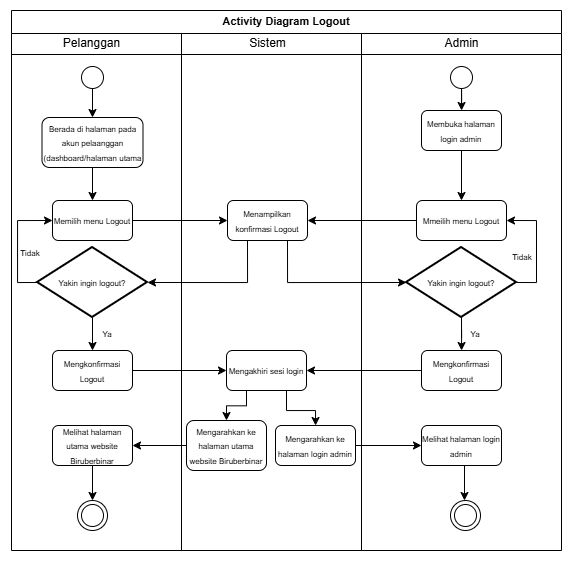

The diagram above was exported from draw.io. Its source (the exported page's mxGraphModel, read from the mxfile embedded in the PNG):
<mxGraphModel dx="771" dy="701" grid="1" gridSize="10" guides="1" tooltips="1" connect="1" arrows="1" fold="1" page="1" pageScale="1" pageWidth="827" pageHeight="1169" math="0" shadow="0">
  <root>
    <mxCell id="GMspyhPlsWMND-AlkSNe-0" />
    <mxCell id="GMspyhPlsWMND-AlkSNe-1" parent="GMspyhPlsWMND-AlkSNe-0" />
    <mxCell id="GMspyhPlsWMND-AlkSNe-2" parent="GMspyhPlsWMND-AlkSNe-1" style="swimlane;whiteSpace=wrap;html=1;" value="&lt;font style=&quot;font-size: 11px;&quot;&gt;Activity Diagram Logout&lt;/font&gt;" vertex="1">
      <mxGeometry height="540" width="550" x="30" y="10" as="geometry" />
    </mxCell>
    <mxCell id="GMspyhPlsWMND-AlkSNe-3" parent="GMspyhPlsWMND-AlkSNe-2" style="line;html=1;strokeWidth=1;align=left;verticalAlign=middle;spacingTop=-1;spacingLeft=3;spacingRight=3;rotatable=0;labelPosition=right;points=[];portConstraint=eastwest;" value="" vertex="1">
      <mxGeometry height="8" width="550" y="40" as="geometry" />
    </mxCell>
    <mxCell id="Wl-Ufonsa52938UANbvA-1" edge="1" parent="GMspyhPlsWMND-AlkSNe-2" source="GMspyhPlsWMND-AlkSNe-5" style="edgeStyle=orthogonalEdgeStyle;rounded=0;orthogonalLoop=1;jettySize=auto;html=1;exitX=0.5;exitY=1;exitDx=0;exitDy=0;" target="GMspyhPlsWMND-AlkSNe-12">
      <mxGeometry relative="1" as="geometry" />
    </mxCell>
    <mxCell id="GMspyhPlsWMND-AlkSNe-5" parent="GMspyhPlsWMND-AlkSNe-2" style="ellipse;blackSpace=wrap;html=1;aspect=fixed;" value="" vertex="1">
      <mxGeometry height="22" width="22" x="70" y="56" as="geometry" />
    </mxCell>
    <mxCell id="GMspyhPlsWMND-AlkSNe-6" parent="GMspyhPlsWMND-AlkSNe-2" style="text;html=1;align=center;verticalAlign=middle;resizable=0;points=[];autosize=1;strokeColor=none;fillColor=none;" value="Pelanggan" vertex="1">
      <mxGeometry height="30" width="80" x="40" y="18" as="geometry" />
    </mxCell>
    <mxCell id="GMspyhPlsWMND-AlkSNe-7" parent="GMspyhPlsWMND-AlkSNe-2" style="text;html=1;align=center;verticalAlign=middle;resizable=0;points=[];autosize=1;strokeColor=none;fillColor=none;" value="Sistem" vertex="1">
      <mxGeometry height="30" width="60" x="226" y="18" as="geometry" />
    </mxCell>
    <mxCell id="GMspyhPlsWMND-AlkSNe-8" edge="1" parent="GMspyhPlsWMND-AlkSNe-2" style="endArrow=none;html=1;rounded=0;" value="">
      <mxGeometry height="50" relative="1" width="50" as="geometry">
        <mxPoint x="170" y="23" as="sourcePoint" />
        <mxPoint x="170" y="540" as="targetPoint" />
      </mxGeometry>
    </mxCell>
    <mxCell id="GMspyhPlsWMND-AlkSNe-10" parent="GMspyhPlsWMND-AlkSNe-2" style="rounded=1;whiteSpace=wrap;html=1;" value="&lt;font style=&quot;font-size: 8px;&quot;&gt;Menampilkan konfirmasi Logout&lt;/font&gt;" vertex="1">
      <mxGeometry height="40" width="80" x="216" y="190" as="geometry" />
    </mxCell>
    <mxCell id="Wl-Ufonsa52938UANbvA-2" edge="1" parent="GMspyhPlsWMND-AlkSNe-2" source="GMspyhPlsWMND-AlkSNe-12" style="edgeStyle=orthogonalEdgeStyle;rounded=0;orthogonalLoop=1;jettySize=auto;html=1;" target="GMspyhPlsWMND-AlkSNe-14">
      <mxGeometry relative="1" as="geometry" />
    </mxCell>
    <mxCell id="GMspyhPlsWMND-AlkSNe-12" parent="GMspyhPlsWMND-AlkSNe-2" style="rounded=1;whiteSpace=wrap;html=1;" value="&lt;font style=&quot;font-size: 8px;&quot;&gt;Berada di halaman pada akun pelaanggan (dashboard/halaman utama&lt;/font&gt;" vertex="1">
      <mxGeometry height="50" width="101" x="30.5" y="107" as="geometry" />
    </mxCell>
    <mxCell id="Wl-Ufonsa52938UANbvA-3" edge="1" parent="GMspyhPlsWMND-AlkSNe-2" source="GMspyhPlsWMND-AlkSNe-14" style="edgeStyle=orthogonalEdgeStyle;rounded=0;orthogonalLoop=1;jettySize=auto;html=1;" target="GMspyhPlsWMND-AlkSNe-10">
      <mxGeometry relative="1" as="geometry" />
    </mxCell>
    <mxCell id="GMspyhPlsWMND-AlkSNe-14" parent="GMspyhPlsWMND-AlkSNe-2" style="rounded=1;whiteSpace=wrap;html=1;" value="&lt;font style=&quot;font-size: 8px;&quot;&gt;Memilih menu Logout&lt;/font&gt;" vertex="1">
      <mxGeometry height="40" width="80" x="41" y="190" as="geometry" />
    </mxCell>
    <mxCell id="Wl-Ufonsa52938UANbvA-14" edge="1" parent="GMspyhPlsWMND-AlkSNe-2" source="GMspyhPlsWMND-AlkSNe-15" style="edgeStyle=orthogonalEdgeStyle;rounded=0;orthogonalLoop=1;jettySize=auto;html=1;" target="GMspyhPlsWMND-AlkSNe-10">
      <mxGeometry relative="1" as="geometry" />
    </mxCell>
    <mxCell id="GMspyhPlsWMND-AlkSNe-15" parent="GMspyhPlsWMND-AlkSNe-2" style="rounded=1;whiteSpace=wrap;html=1;" value="&lt;span style=&quot;font-size: 8px;&quot;&gt;Mmeilih menu Logout&lt;/span&gt;" vertex="1">
      <mxGeometry height="40" width="90" x="405" y="190" as="geometry" />
    </mxCell>
    <mxCell id="Wl-Ufonsa52938UANbvA-26" edge="1" parent="GMspyhPlsWMND-AlkSNe-2" source="GMspyhPlsWMND-AlkSNe-17" style="edgeStyle=elbowEdgeStyle;rounded=0;orthogonalLoop=1;jettySize=auto;html=1;entryX=0.5;entryY=0;entryDx=0;entryDy=0;elbow=vertical;exitX=0.25;exitY=1;exitDx=0;exitDy=0;" target="GMspyhPlsWMND-AlkSNe-31">
      <mxGeometry relative="1" as="geometry">
        <mxPoint x="230" y="390" as="sourcePoint" />
      </mxGeometry>
    </mxCell>
    <mxCell id="Wl-Ufonsa52938UANbvA-28" edge="1" parent="GMspyhPlsWMND-AlkSNe-2" source="GMspyhPlsWMND-AlkSNe-17" style="edgeStyle=orthogonalEdgeStyle;rounded=0;orthogonalLoop=1;jettySize=auto;html=1;exitX=0.75;exitY=1;exitDx=0;exitDy=0;" target="Wl-Ufonsa52938UANbvA-27">
      <mxGeometry relative="1" as="geometry" />
    </mxCell>
    <mxCell id="GMspyhPlsWMND-AlkSNe-17" parent="GMspyhPlsWMND-AlkSNe-2" style="rounded=1;whiteSpace=wrap;html=1;" value="&lt;span style=&quot;font-size: 8px;&quot;&gt;Mengakhiri sesi login&lt;/span&gt;" vertex="1">
      <mxGeometry height="40" width="80" x="215" y="340" as="geometry" />
    </mxCell>
    <mxCell id="Wl-Ufonsa52938UANbvA-4" edge="1" parent="GMspyhPlsWMND-AlkSNe-2" source="GMspyhPlsWMND-AlkSNe-24" style="edgeStyle=orthogonalEdgeStyle;rounded=0;orthogonalLoop=1;jettySize=auto;html=1;exitX=0;exitY=0.5;exitDx=0;exitDy=0;exitPerimeter=0;entryX=0;entryY=0.5;entryDx=0;entryDy=0;" target="GMspyhPlsWMND-AlkSNe-14">
      <mxGeometry relative="1" as="geometry" />
    </mxCell>
    <mxCell id="Wl-Ufonsa52938UANbvA-6" edge="1" parent="GMspyhPlsWMND-AlkSNe-2" source="GMspyhPlsWMND-AlkSNe-24" style="edgeStyle=orthogonalEdgeStyle;rounded=0;orthogonalLoop=1;jettySize=auto;html=1;" target="GMspyhPlsWMND-AlkSNe-26">
      <mxGeometry relative="1" as="geometry" />
    </mxCell>
    <mxCell id="GMspyhPlsWMND-AlkSNe-24" parent="GMspyhPlsWMND-AlkSNe-2" style="strokeWidth=2;html=1;shape=mxgraph.flowchart.decision;whiteSpace=wrap;" value="&lt;font style=&quot;font-size: 8px;&quot;&gt;Yakin ingin logout?&lt;/font&gt;" vertex="1">
      <mxGeometry height="70" width="110" x="26" y="237" as="geometry" />
    </mxCell>
    <mxCell id="Wl-Ufonsa52938UANbvA-7" edge="1" parent="GMspyhPlsWMND-AlkSNe-2" source="GMspyhPlsWMND-AlkSNe-26" style="edgeStyle=orthogonalEdgeStyle;rounded=0;orthogonalLoop=1;jettySize=auto;html=1;" target="GMspyhPlsWMND-AlkSNe-17">
      <mxGeometry relative="1" as="geometry" />
    </mxCell>
    <mxCell id="GMspyhPlsWMND-AlkSNe-26" parent="GMspyhPlsWMND-AlkSNe-2" style="rounded=1;whiteSpace=wrap;html=1;" value="&lt;span style=&quot;font-size: 8px;&quot;&gt;Mengkonfirmasi Logout&lt;/span&gt;" vertex="1">
      <mxGeometry height="40" width="80" x="41" y="340" as="geometry" />
    </mxCell>
    <mxCell id="GMspyhPlsWMND-AlkSNe-27" parent="GMspyhPlsWMND-AlkSNe-2" style="text;html=1;whiteSpace=wrap;strokeColor=none;fillColor=none;align=center;verticalAlign=middle;rounded=0;" value="&lt;font style=&quot;font-size: 8px;&quot;&gt;Tidak&lt;/font&gt;" vertex="1">
      <mxGeometry height="17" width="32" x="3" y="233" as="geometry" />
    </mxCell>
    <mxCell id="Wl-Ufonsa52938UANbvA-11" edge="1" parent="GMspyhPlsWMND-AlkSNe-2" source="GMspyhPlsWMND-AlkSNe-31" style="edgeStyle=orthogonalEdgeStyle;rounded=0;orthogonalLoop=1;jettySize=auto;html=1;exitX=0;exitY=0.5;exitDx=0;exitDy=0;" target="Wl-Ufonsa52938UANbvA-10">
      <mxGeometry relative="1" as="geometry" />
    </mxCell>
    <mxCell id="GMspyhPlsWMND-AlkSNe-31" parent="GMspyhPlsWMND-AlkSNe-2" style="rounded=1;whiteSpace=wrap;html=1;" value="&lt;span style=&quot;font-size: 8px;&quot;&gt;Mengarahkan ke halaman utama website Biruberbinar&lt;/span&gt;" vertex="1">
      <mxGeometry height="50" width="80" x="175" y="410" as="geometry" />
    </mxCell>
    <mxCell id="GMspyhPlsWMND-AlkSNe-49" edge="1" parent="GMspyhPlsWMND-AlkSNe-2" style="edgeStyle=orthogonalEdgeStyle;rounded=0;orthogonalLoop=1;jettySize=auto;html=1;exitX=0;exitY=0.5;exitDx=0;exitDy=0;entryX=0;entryY=0.5;entryDx=0;entryDy=0;" target="GMspyhPlsWMND-AlkSNe-52">
      <mxGeometry relative="1" as="geometry">
        <mxPoint x="50" y="790.0000000000002" as="sourcePoint" />
      </mxGeometry>
    </mxCell>
    <mxCell id="GMspyhPlsWMND-AlkSNe-53" parent="GMspyhPlsWMND-AlkSNe-2" style="text;html=1;whiteSpace=wrap;strokeColor=none;fillColor=none;align=center;verticalAlign=middle;rounded=0;" value="&lt;font style=&quot;font-size: 8px;&quot;&gt;Ya&lt;/font&gt;" vertex="1">
      <mxGeometry height="17" width="32" x="80" y="314" as="geometry" />
    </mxCell>
    <mxCell id="EHhhsBGNZVtLmvEfbkzg-60" edge="1" parent="GMspyhPlsWMND-AlkSNe-2" style="endArrow=none;html=1;rounded=0;" value="">
      <mxGeometry height="50" relative="1" width="50" as="geometry">
        <mxPoint x="350" y="23" as="sourcePoint" />
        <mxPoint x="350" y="540" as="targetPoint" />
      </mxGeometry>
    </mxCell>
    <mxCell id="EHhhsBGNZVtLmvEfbkzg-61" edge="1" parent="GMspyhPlsWMND-AlkSNe-2" source="EHhhsBGNZVtLmvEfbkzg-62" style="edgeStyle=orthogonalEdgeStyle;rounded=0;orthogonalLoop=1;jettySize=auto;html=1;exitX=0.5;exitY=1;exitDx=0;exitDy=0;" target="EHhhsBGNZVtLmvEfbkzg-63">
      <mxGeometry relative="1" as="geometry" />
    </mxCell>
    <mxCell id="EHhhsBGNZVtLmvEfbkzg-62" parent="GMspyhPlsWMND-AlkSNe-2" style="ellipse;blackSpace=wrap;html=1;aspect=fixed;" value="" vertex="1">
      <mxGeometry height="22" width="22" x="439" y="56" as="geometry" />
    </mxCell>
    <mxCell id="Wl-Ufonsa52938UANbvA-15" edge="1" parent="GMspyhPlsWMND-AlkSNe-2" source="EHhhsBGNZVtLmvEfbkzg-63" style="edgeStyle=orthogonalEdgeStyle;rounded=0;orthogonalLoop=1;jettySize=auto;html=1;" target="GMspyhPlsWMND-AlkSNe-15">
      <mxGeometry relative="1" as="geometry" />
    </mxCell>
    <mxCell id="EHhhsBGNZVtLmvEfbkzg-63" parent="GMspyhPlsWMND-AlkSNe-2" style="rounded=1;whiteSpace=wrap;html=1;" value="&lt;font style=&quot;font-size: 8px;&quot;&gt;Membuka halaman login admin&lt;/font&gt;" vertex="1">
      <mxGeometry height="40" width="80" x="410" y="100" as="geometry" />
    </mxCell>
    <mxCell id="EHhhsBGNZVtLmvEfbkzg-64" parent="GMspyhPlsWMND-AlkSNe-2" style="text;html=1;align=center;verticalAlign=middle;resizable=0;points=[];autosize=1;strokeColor=none;fillColor=none;" value="Admin" vertex="1">
      <mxGeometry height="30" width="60" x="420" y="18" as="geometry" />
    </mxCell>
    <mxCell id="Wl-Ufonsa52938UANbvA-13" edge="1" parent="GMspyhPlsWMND-AlkSNe-2" source="Wl-Ufonsa52938UANbvA-10" style="edgeStyle=orthogonalEdgeStyle;rounded=0;orthogonalLoop=1;jettySize=auto;html=1;exitX=0.5;exitY=1;exitDx=0;exitDy=0;" target="Wl-Ufonsa52938UANbvA-12">
      <mxGeometry relative="1" as="geometry" />
    </mxCell>
    <mxCell id="Wl-Ufonsa52938UANbvA-10" parent="GMspyhPlsWMND-AlkSNe-2" style="rounded=1;whiteSpace=wrap;html=1;" value="&lt;span style=&quot;font-size: 8px;&quot;&gt;Melihat halaman utama website Biruberbinar&lt;/span&gt;" vertex="1">
      <mxGeometry height="40" width="80" x="41" y="415" as="geometry" />
    </mxCell>
    <mxCell id="Wl-Ufonsa52938UANbvA-12" parent="GMspyhPlsWMND-AlkSNe-2" style="ellipse;shape=doubleEllipse;whiteSpace=wrap;html=1;aspect=fixed;" value="" vertex="1">
      <mxGeometry height="30" width="30" x="66" y="490" as="geometry" />
    </mxCell>
    <mxCell id="Wl-Ufonsa52938UANbvA-16" edge="1" parent="GMspyhPlsWMND-AlkSNe-2" source="GMspyhPlsWMND-AlkSNe-10" style="edgeStyle=orthogonalEdgeStyle;rounded=0;orthogonalLoop=1;jettySize=auto;html=1;exitX=0.25;exitY=1;exitDx=0;exitDy=0;entryX=1;entryY=0.5;entryDx=0;entryDy=0;entryPerimeter=0;" target="GMspyhPlsWMND-AlkSNe-24">
      <mxGeometry relative="1" as="geometry" />
    </mxCell>
    <mxCell id="Wl-Ufonsa52938UANbvA-19" edge="1" parent="GMspyhPlsWMND-AlkSNe-2" source="Wl-Ufonsa52938UANbvA-17" style="edgeStyle=orthogonalEdgeStyle;rounded=0;orthogonalLoop=1;jettySize=auto;html=1;entryX=1;entryY=0.5;entryDx=0;entryDy=0;exitX=1;exitY=0.5;exitDx=0;exitDy=0;exitPerimeter=0;" target="GMspyhPlsWMND-AlkSNe-15">
      <mxGeometry relative="1" as="geometry" />
    </mxCell>
    <mxCell id="Wl-Ufonsa52938UANbvA-22" edge="1" parent="GMspyhPlsWMND-AlkSNe-2" source="Wl-Ufonsa52938UANbvA-17" style="edgeStyle=orthogonalEdgeStyle;rounded=0;orthogonalLoop=1;jettySize=auto;html=1;exitX=0.5;exitY=1;exitDx=0;exitDy=0;exitPerimeter=0;" target="Wl-Ufonsa52938UANbvA-21">
      <mxGeometry relative="1" as="geometry" />
    </mxCell>
    <mxCell id="Wl-Ufonsa52938UANbvA-17" parent="GMspyhPlsWMND-AlkSNe-2" style="strokeWidth=2;html=1;shape=mxgraph.flowchart.decision;whiteSpace=wrap;" value="&lt;font style=&quot;font-size: 8px;&quot;&gt;Yakin ingin logout?&lt;/font&gt;" vertex="1">
      <mxGeometry height="70" width="110" x="395" y="237" as="geometry" />
    </mxCell>
    <mxCell id="Wl-Ufonsa52938UANbvA-18" edge="1" parent="GMspyhPlsWMND-AlkSNe-2" source="GMspyhPlsWMND-AlkSNe-10" style="edgeStyle=orthogonalEdgeStyle;rounded=0;orthogonalLoop=1;jettySize=auto;html=1;exitX=0.75;exitY=1;exitDx=0;exitDy=0;entryX=0;entryY=0.5;entryDx=0;entryDy=0;entryPerimeter=0;" target="Wl-Ufonsa52938UANbvA-17">
      <mxGeometry relative="1" as="geometry" />
    </mxCell>
    <mxCell id="Wl-Ufonsa52938UANbvA-20" parent="GMspyhPlsWMND-AlkSNe-2" style="text;html=1;whiteSpace=wrap;strokeColor=none;fillColor=none;align=center;verticalAlign=middle;rounded=0;" value="&lt;font style=&quot;font-size: 8px;&quot;&gt;Tidak&lt;/font&gt;" vertex="1">
      <mxGeometry height="17" width="32" x="495" y="237" as="geometry" />
    </mxCell>
    <mxCell id="Wl-Ufonsa52938UANbvA-24" edge="1" parent="GMspyhPlsWMND-AlkSNe-2" source="Wl-Ufonsa52938UANbvA-21" style="edgeStyle=orthogonalEdgeStyle;rounded=0;orthogonalLoop=1;jettySize=auto;html=1;exitX=0;exitY=0.5;exitDx=0;exitDy=0;" target="GMspyhPlsWMND-AlkSNe-17">
      <mxGeometry relative="1" as="geometry" />
    </mxCell>
    <mxCell id="Wl-Ufonsa52938UANbvA-21" parent="GMspyhPlsWMND-AlkSNe-2" style="rounded=1;whiteSpace=wrap;html=1;" value="&lt;span style=&quot;font-size: 8px;&quot;&gt;Mengkonfirmasi Logout&lt;/span&gt;" vertex="1">
      <mxGeometry height="40" width="80" x="410" y="340" as="geometry" />
    </mxCell>
    <mxCell id="Wl-Ufonsa52938UANbvA-23" parent="GMspyhPlsWMND-AlkSNe-2" style="text;html=1;whiteSpace=wrap;strokeColor=none;fillColor=none;align=center;verticalAlign=middle;rounded=0;" value="&lt;font style=&quot;font-size: 8px;&quot;&gt;Ya&lt;/font&gt;" vertex="1">
      <mxGeometry height="17" width="32" x="448" y="314" as="geometry" />
    </mxCell>
    <mxCell id="Wl-Ufonsa52938UANbvA-30" edge="1" parent="GMspyhPlsWMND-AlkSNe-2" source="Wl-Ufonsa52938UANbvA-27" style="edgeStyle=orthogonalEdgeStyle;rounded=0;orthogonalLoop=1;jettySize=auto;html=1;" target="Wl-Ufonsa52938UANbvA-29">
      <mxGeometry relative="1" as="geometry" />
    </mxCell>
    <mxCell id="Wl-Ufonsa52938UANbvA-27" parent="GMspyhPlsWMND-AlkSNe-2" style="rounded=1;whiteSpace=wrap;html=1;" value="&lt;span style=&quot;font-size: 8px;&quot;&gt;Mengarahkan ke halaman login admin&lt;/span&gt;" vertex="1">
      <mxGeometry height="40" width="80" x="264" y="415" as="geometry" />
    </mxCell>
    <mxCell id="Wl-Ufonsa52938UANbvA-32" edge="1" parent="GMspyhPlsWMND-AlkSNe-2" style="edgeStyle=orthogonalEdgeStyle;rounded=0;orthogonalLoop=1;jettySize=auto;html=1;entryX=0.5;entryY=0;entryDx=0;entryDy=0;">
      <mxGeometry relative="1" as="geometry">
        <mxPoint x="449.0526315789475" y="455" as="sourcePoint" />
        <mxPoint x="453" y="490" as="targetPoint" />
      </mxGeometry>
    </mxCell>
    <mxCell id="Wl-Ufonsa52938UANbvA-29" parent="GMspyhPlsWMND-AlkSNe-2" style="rounded=1;whiteSpace=wrap;html=1;" value="&lt;span style=&quot;font-size: 8px;&quot;&gt;Melihat halaman login admin&lt;/span&gt;" vertex="1">
      <mxGeometry height="40" width="80" x="410" y="415" as="geometry" />
    </mxCell>
    <mxCell id="Wl-Ufonsa52938UANbvA-31" parent="GMspyhPlsWMND-AlkSNe-2" style="ellipse;shape=doubleEllipse;whiteSpace=wrap;html=1;aspect=fixed;" value="" vertex="1">
      <mxGeometry height="30" width="30" x="439" y="490" as="geometry" />
    </mxCell>
  </root>
</mxGraphModel>